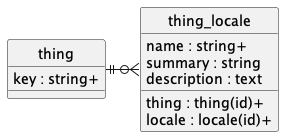

The diagram above was rendered by PlantUML. Its source (embedded in the PNG):
@startuml uml
skinparam monochrome true
skinparam linetype ortho
hide circle

entity thing {
    key : string+
}

entity thing_locale {
    thing : thing(id)+
    locale : locale(id)+
    name : string+
    summary : string
    description : text
}

thing ||-r-o{ thing_locale

@enduml